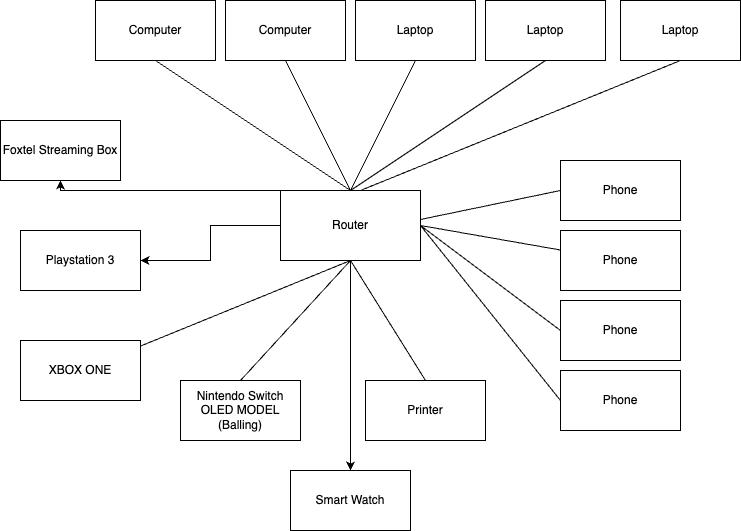

The diagram above was exported from draw.io. Its source (the exported page's mxGraphModel, read from the mxfile embedded in the PNG):
<mxGraphModel dx="1310" dy="965" grid="1" gridSize="10" guides="1" tooltips="1" connect="1" arrows="1" fold="1" page="1" pageScale="1" pageWidth="1169" pageHeight="1654" math="0" shadow="0">
  <root>
    <mxCell id="0" />
    <mxCell id="1" parent="0" />
    <mxCell id="DENYpedRKmTzOEMmj5Sr-18" style="edgeStyle=orthogonalEdgeStyle;rounded=0;orthogonalLoop=1;jettySize=auto;html=1;" parent="1" source="CP4SgC22t2bx3hV2HRgn-1" target="DENYpedRKmTzOEMmj5Sr-19" edge="1">
      <mxGeometry relative="1" as="geometry">
        <mxPoint x="330" y="545" as="targetPoint" />
      </mxGeometry>
    </mxCell>
    <mxCell id="DENYpedRKmTzOEMmj5Sr-21" value="" style="edgeStyle=orthogonalEdgeStyle;rounded=0;orthogonalLoop=1;jettySize=auto;html=1;" parent="1" source="CP4SgC22t2bx3hV2HRgn-1" target="DENYpedRKmTzOEMmj5Sr-20" edge="1">
      <mxGeometry relative="1" as="geometry">
        <Array as="points">
          <mxPoint x="340" y="510" />
        </Array>
      </mxGeometry>
    </mxCell>
    <mxCell id="DENYpedRKmTzOEMmj5Sr-22" style="edgeStyle=orthogonalEdgeStyle;rounded=0;orthogonalLoop=1;jettySize=auto;html=1;" parent="1" source="CP4SgC22t2bx3hV2HRgn-1" target="DENYpedRKmTzOEMmj5Sr-23" edge="1">
      <mxGeometry relative="1" as="geometry">
        <mxPoint x="630" y="820" as="targetPoint" />
      </mxGeometry>
    </mxCell>
    <mxCell id="CP4SgC22t2bx3hV2HRgn-1" value="Router" style="rounded=0;whiteSpace=wrap;html=1;" parent="1" vertex="1">
      <mxGeometry x="560" y="510" width="140" height="70" as="geometry" />
    </mxCell>
    <mxCell id="CP4SgC22t2bx3hV2HRgn-2" value="" style="endArrow=none;html=1;rounded=0;entryX=0.5;entryY=1;entryDx=0;entryDy=0;" parent="1" target="CP4SgC22t2bx3hV2HRgn-3" edge="1">
      <mxGeometry width="50" height="50" relative="1" as="geometry">
        <mxPoint x="630" y="510" as="sourcePoint" />
        <mxPoint x="695" y="350" as="targetPoint" />
      </mxGeometry>
    </mxCell>
    <mxCell id="CP4SgC22t2bx3hV2HRgn-3" value="Laptop" style="rounded=0;whiteSpace=wrap;html=1;" parent="1" vertex="1">
      <mxGeometry x="635" y="320" width="120" height="60" as="geometry" />
    </mxCell>
    <mxCell id="CP4SgC22t2bx3hV2HRgn-6" value="" style="endArrow=none;html=1;rounded=0;entryX=0.5;entryY=1;entryDx=0;entryDy=0;" parent="1" target="CP4SgC22t2bx3hV2HRgn-7" edge="1">
      <mxGeometry width="50" height="50" relative="1" as="geometry">
        <mxPoint x="630" y="510" as="sourcePoint" />
        <mxPoint x="715" y="370" as="targetPoint" />
      </mxGeometry>
    </mxCell>
    <mxCell id="CP4SgC22t2bx3hV2HRgn-7" value="Laptop" style="rounded=0;whiteSpace=wrap;html=1;" parent="1" vertex="1">
      <mxGeometry x="765" y="320" width="120" height="60" as="geometry" />
    </mxCell>
    <mxCell id="CP4SgC22t2bx3hV2HRgn-8" value="" style="endArrow=none;html=1;rounded=0;entryX=0.5;entryY=1;entryDx=0;entryDy=0;" parent="1" target="CP4SgC22t2bx3hV2HRgn-9" edge="1">
      <mxGeometry width="50" height="50" relative="1" as="geometry">
        <mxPoint x="630" y="510" as="sourcePoint" />
        <mxPoint x="445" y="350" as="targetPoint" />
      </mxGeometry>
    </mxCell>
    <mxCell id="CP4SgC22t2bx3hV2HRgn-9" value="Computer" style="rounded=0;whiteSpace=wrap;html=1;" parent="1" vertex="1">
      <mxGeometry x="505" y="320" width="120" height="60" as="geometry" />
    </mxCell>
    <mxCell id="CP4SgC22t2bx3hV2HRgn-10" value="" style="endArrow=none;html=1;rounded=0;exitX=0.5;exitY=1;exitDx=0;exitDy=0;entryX=0.5;entryY=0;entryDx=0;entryDy=0;" parent="1" source="DENYpedRKmTzOEMmj5Sr-1" target="CP4SgC22t2bx3hV2HRgn-1" edge="1">
      <mxGeometry width="50" height="50" relative="1" as="geometry">
        <mxPoint x="395" y="590" as="sourcePoint" />
        <mxPoint x="635" y="420" as="targetPoint" />
      </mxGeometry>
    </mxCell>
    <mxCell id="DENYpedRKmTzOEMmj5Sr-1" value="Computer" style="rounded=0;whiteSpace=wrap;html=1;" parent="1" vertex="1">
      <mxGeometry x="375" y="320" width="120" height="60" as="geometry" />
    </mxCell>
    <mxCell id="DENYpedRKmTzOEMmj5Sr-2" value="" style="endArrow=none;html=1;rounded=0;exitX=0.5;exitY=1;exitDx=0;exitDy=0;entryX=0.5;entryY=0;entryDx=0;entryDy=0;" parent="1" source="CP4SgC22t2bx3hV2HRgn-1" target="DENYpedRKmTzOEMmj5Sr-3" edge="1">
      <mxGeometry width="50" height="50" relative="1" as="geometry">
        <mxPoint x="630" y="600" as="sourcePoint" />
        <mxPoint x="630" y="660" as="targetPoint" />
      </mxGeometry>
    </mxCell>
    <mxCell id="DENYpedRKmTzOEMmj5Sr-3" value="Printer" style="rounded=0;whiteSpace=wrap;html=1;" parent="1" vertex="1">
      <mxGeometry x="645" y="700" width="120" height="60" as="geometry" />
    </mxCell>
    <mxCell id="DENYpedRKmTzOEMmj5Sr-4" value="" style="endArrow=none;html=1;rounded=0;exitX=1;exitY=0.5;exitDx=0;exitDy=0;" parent="1" source="CP4SgC22t2bx3hV2HRgn-1" target="DENYpedRKmTzOEMmj5Sr-5" edge="1">
      <mxGeometry width="50" height="50" relative="1" as="geometry">
        <mxPoint x="630" y="600" as="sourcePoint" />
        <mxPoint x="900" y="580" as="targetPoint" />
      </mxGeometry>
    </mxCell>
    <mxCell id="DENYpedRKmTzOEMmj5Sr-5" value="Phone" style="rounded=0;whiteSpace=wrap;html=1;" parent="1" vertex="1">
      <mxGeometry x="840" y="550" width="120" height="60" as="geometry" />
    </mxCell>
    <mxCell id="DENYpedRKmTzOEMmj5Sr-6" value="Phone" style="rounded=0;whiteSpace=wrap;html=1;" parent="1" vertex="1">
      <mxGeometry x="840" y="620" width="120" height="60" as="geometry" />
    </mxCell>
    <mxCell id="DENYpedRKmTzOEMmj5Sr-7" value="Phone" style="rounded=0;whiteSpace=wrap;html=1;" parent="1" vertex="1">
      <mxGeometry x="840" y="480" width="120" height="60" as="geometry" />
    </mxCell>
    <mxCell id="DENYpedRKmTzOEMmj5Sr-8" value="Phone" style="rounded=0;whiteSpace=wrap;html=1;" parent="1" vertex="1">
      <mxGeometry x="840" y="690" width="120" height="60" as="geometry" />
    </mxCell>
    <mxCell id="DENYpedRKmTzOEMmj5Sr-9" value="" style="endArrow=none;html=1;rounded=0;exitX=1;exitY=0.5;exitDx=0;exitDy=0;entryX=0;entryY=0.5;entryDx=0;entryDy=0;" parent="1" source="CP4SgC22t2bx3hV2HRgn-1" target="DENYpedRKmTzOEMmj5Sr-6" edge="1">
      <mxGeometry width="50" height="50" relative="1" as="geometry">
        <mxPoint x="820" y="640" as="sourcePoint" />
        <mxPoint x="870" y="590" as="targetPoint" />
      </mxGeometry>
    </mxCell>
    <mxCell id="DENYpedRKmTzOEMmj5Sr-10" value="" style="endArrow=none;html=1;rounded=0;exitX=1;exitY=0.5;exitDx=0;exitDy=0;entryX=0;entryY=0.5;entryDx=0;entryDy=0;" parent="1" source="CP4SgC22t2bx3hV2HRgn-1" target="DENYpedRKmTzOEMmj5Sr-8" edge="1">
      <mxGeometry width="50" height="50" relative="1" as="geometry">
        <mxPoint x="710" y="555" as="sourcePoint" />
        <mxPoint x="850" y="660" as="targetPoint" />
      </mxGeometry>
    </mxCell>
    <mxCell id="DENYpedRKmTzOEMmj5Sr-11" value="" style="endArrow=none;html=1;rounded=0;exitX=1;exitY=0.414;exitDx=0;exitDy=0;exitPerimeter=0;entryX=0;entryY=0.5;entryDx=0;entryDy=0;" parent="1" source="CP4SgC22t2bx3hV2HRgn-1" target="DENYpedRKmTzOEMmj5Sr-7" edge="1">
      <mxGeometry width="50" height="50" relative="1" as="geometry">
        <mxPoint x="710" y="555" as="sourcePoint" />
        <mxPoint x="850" y="580" as="targetPoint" />
      </mxGeometry>
    </mxCell>
    <mxCell id="DENYpedRKmTzOEMmj5Sr-12" value="" style="endArrow=none;html=1;rounded=0;entryX=0.5;entryY=1;entryDx=0;entryDy=0;" parent="1" target="CP4SgC22t2bx3hV2HRgn-1" edge="1">
      <mxGeometry width="50" height="50" relative="1" as="geometry">
        <mxPoint x="520" y="700" as="sourcePoint" />
        <mxPoint x="660" y="590" as="targetPoint" />
      </mxGeometry>
    </mxCell>
    <mxCell id="DENYpedRKmTzOEMmj5Sr-13" value="Nintendo Switch OLED MODEL (Balling)" style="rounded=0;whiteSpace=wrap;html=1;" parent="1" vertex="1">
      <mxGeometry x="460" y="700" width="120" height="60" as="geometry" />
    </mxCell>
    <mxCell id="DENYpedRKmTzOEMmj5Sr-14" value="" style="endArrow=none;html=1;rounded=0;" parent="1" target="DENYpedRKmTzOEMmj5Sr-15" edge="1">
      <mxGeometry width="50" height="50" relative="1" as="geometry">
        <mxPoint x="630" y="580" as="sourcePoint" />
        <mxPoint x="360" y="640" as="targetPoint" />
      </mxGeometry>
    </mxCell>
    <mxCell id="DENYpedRKmTzOEMmj5Sr-15" value="XBOX ONE" style="rounded=0;whiteSpace=wrap;html=1;" parent="1" vertex="1">
      <mxGeometry x="300" y="660" width="120" height="60" as="geometry" />
    </mxCell>
    <mxCell id="DENYpedRKmTzOEMmj5Sr-16" value="" style="endArrow=none;html=1;rounded=0;exitX=0.571;exitY=0;exitDx=0;exitDy=0;exitPerimeter=0;entryX=0.5;entryY=1;entryDx=0;entryDy=0;" parent="1" source="CP4SgC22t2bx3hV2HRgn-1" target="DENYpedRKmTzOEMmj5Sr-17" edge="1">
      <mxGeometry width="50" height="50" relative="1" as="geometry">
        <mxPoint x="640" y="520" as="sourcePoint" />
        <mxPoint x="940" y="390" as="targetPoint" />
      </mxGeometry>
    </mxCell>
    <mxCell id="DENYpedRKmTzOEMmj5Sr-17" value="Laptop" style="rounded=0;whiteSpace=wrap;html=1;" parent="1" vertex="1">
      <mxGeometry x="900" y="320" width="120" height="60" as="geometry" />
    </mxCell>
    <mxCell id="DENYpedRKmTzOEMmj5Sr-19" value="Playstation 3" style="rounded=0;whiteSpace=wrap;html=1;" parent="1" vertex="1">
      <mxGeometry x="300" y="550" width="120" height="60" as="geometry" />
    </mxCell>
    <mxCell id="DENYpedRKmTzOEMmj5Sr-20" value="Foxtel Streaming Box" style="whiteSpace=wrap;html=1;rounded=0;" parent="1" vertex="1">
      <mxGeometry x="280" y="440" width="120" height="60" as="geometry" />
    </mxCell>
    <mxCell id="DENYpedRKmTzOEMmj5Sr-23" value="Smart Watch" style="rounded=0;whiteSpace=wrap;html=1;" parent="1" vertex="1">
      <mxGeometry x="570" y="790" width="120" height="60" as="geometry" />
    </mxCell>
  </root>
</mxGraphModel>